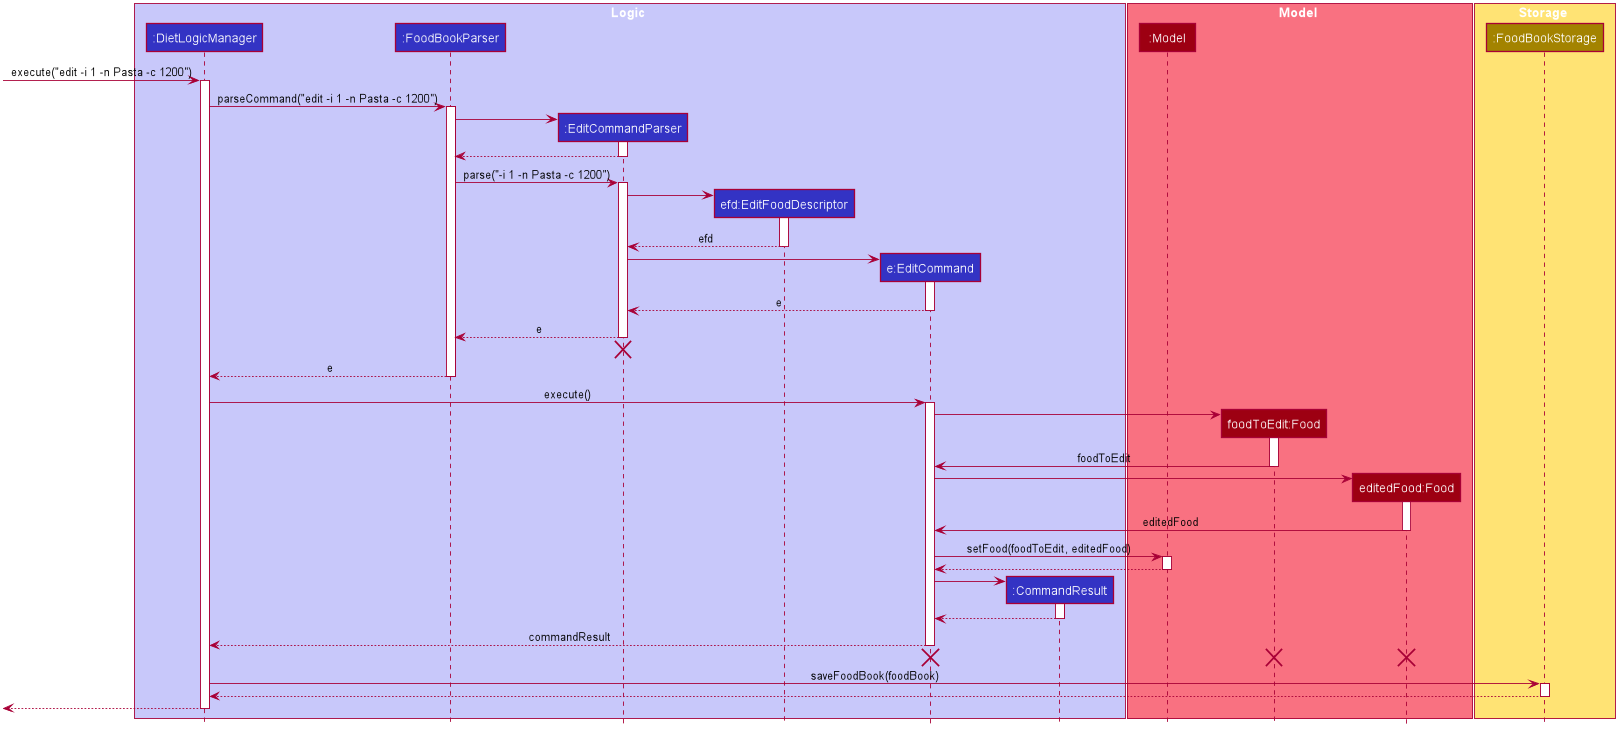

The diagram above was rendered by PlantUML. Its source (embedded in the PNG):
@startuml









skinparam BackgroundColor #FFFFFFF

skinparam Shadowing false

skinparam Class {
    FontColor #FFFFFF
    BorderThickness 1
    BorderColor #FFFFFF
    StereotypeFontColor #FFFFFF
    FontName Arial
}

skinparam Actor {
    BorderColor #000000
    Color #000000
    FontName Arial
}

skinparam Sequence {
    MessageAlign center
    BoxFontSize 15
    BoxPadding 0
    BoxFontColor #FFFFFF
    FontName Arial
}

skinparam Participant {
    FontColor #FFFFFFF
    Padding 20
}

skinparam MinClassWidth 50
skinparam ParticipantPadding 10
skinparam Shadowing false
skinparam DefaultTextAlignment center
skinparam packageStyle Rectangle

hide footbox
hide members
hide circle

box Logic #C8C8FA
participant ":DietLogicManager" as LogicManager #3333C4
participant ":FoodBookParser" as FoodBookParser #3333C4
participant ":EditCommandParser" as EditCommandParser #3333C4
participant "efd:EditFoodDescriptor" as EditFoodDescriptor #3333C4
participant "e:EditCommand" as EditCommand #3333C4
participant ":CommandResult" as CommandResult #3333C4
end box

box Model #F97181
participant ":Model" as Model #9D0012
participant "foodToEdit:Food" as FoodToEdit #9D0012
participant "editedFood:Food" as EditedFood #9D0012
end box

box Storage #FFE374
participant ":FoodBookStorage" as FoodBookStorage #A38300
end box

[-> LogicManager : execute("edit -i 1 -n Pasta -c 1200")
activate LogicManager

LogicManager -> FoodBookParser : parseCommand("edit -i 1 -n Pasta -c 1200")
activate FoodBookParser

create EditCommandParser
FoodBookParser -> EditCommandParser
activate EditCommandParser

EditCommandParser --> FoodBookParser
deactivate EditCommandParser

FoodBookParser -> EditCommandParser : parse("-i 1 -n Pasta -c 1200")
activate EditCommandParser

create EditFoodDescriptor
EditCommandParser -> EditFoodDescriptor
activate EditFoodDescriptor

EditFoodDescriptor --> EditCommandParser : efd
deactivate EditFoodDescriptor

create EditCommand
EditCommandParser -> EditCommand
activate EditCommand

EditCommand --> EditCommandParser : e
deactivate EditCommand

EditCommandParser --> FoodBookParser : e
deactivate EditCommandParser
EditCommandParser -[hidden]-> FoodBookParser
destroy EditCommandParser

FoodBookParser --> LogicManager : e
deactivate FoodBookParser

LogicManager -> EditCommand : execute()
activate EditCommand

create FoodToEdit
EditCommand -> FoodToEdit
activate FoodToEdit

FoodToEdit -> EditCommand : foodToEdit
deactivate FoodToEdit

create EditedFood
EditCommand -> EditedFood
activate EditedFood

EditedFood -> EditCommand : editedFood
deactivate EditedFood

EditCommand -> Model : setFood(foodToEdit, editedFood)
activate Model

Model --> EditCommand
deactivate Model

create CommandResult
EditCommand -> CommandResult
activate CommandResult

CommandResult --> EditCommand
deactivate CommandResult

EditCommand --> LogicManager : commandResult
deactivate EditCommand

EditCommand -[hidden]-> LogicManager
destroy EditCommand
destroy FoodToEdit
destroy EditedFood

LogicManager -> FoodBookStorage : saveFoodBook(foodBook)
activate FoodBookStorage

FoodBookStorage --> LogicManager
deactivate FoodBookStorage

[<--LogicManager
deactivate LogicManager
@enduml